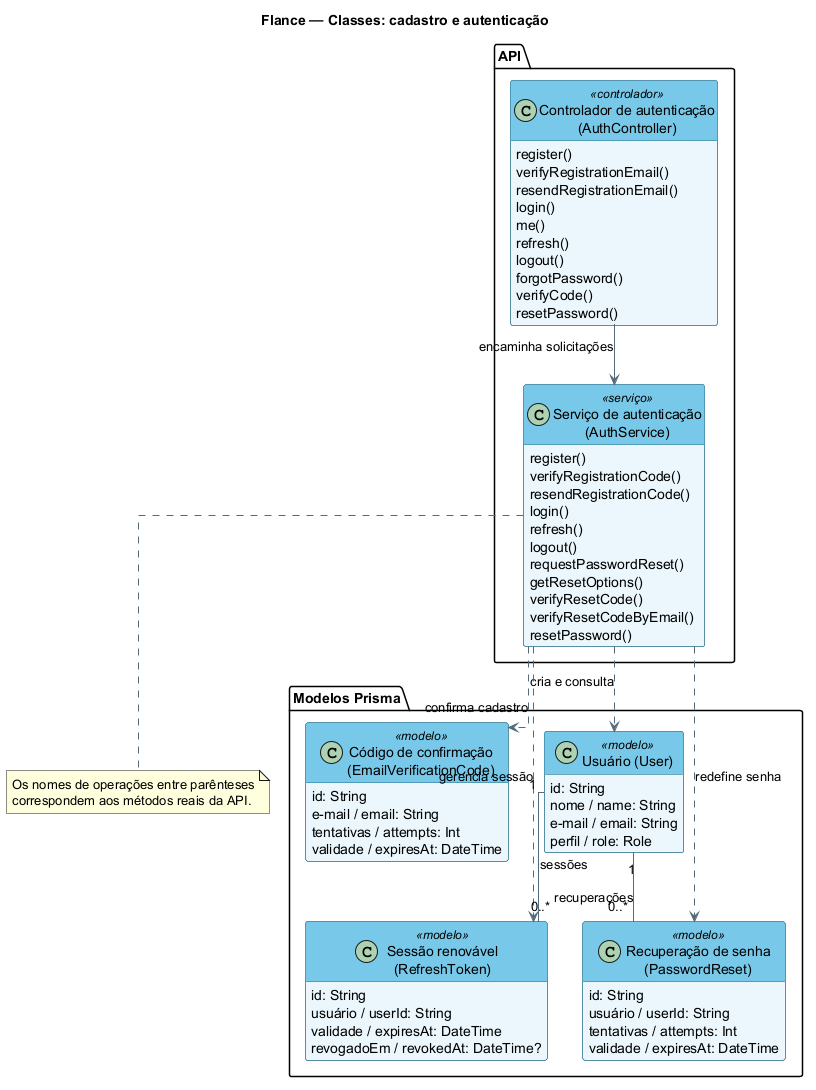

The diagram above was rendered by PlantUML. Its source (embedded in the PNG):
@startuml classes-autenticacao
title Flance — Classes: cadastro e autenticação
top to bottom direction
skinparam shadowing false
skinparam linetype ortho
skinparam classAttributeIconSize 0
skinparam classBackgroundColor #EAF7FC
skinparam classHeaderBackgroundColor #79C9E9
skinparam classBorderColor #246A89
skinparam ArrowColor #526B7A
hide empty members

package "Modelos Prisma" {
  class "Usuário (User)" as User <<modelo>> {
    id: String
    nome / name: String
    e-mail / email: String
    perfil / role: Role
  }
  class "Código de confirmação\n(EmailVerificationCode)" as EmailVerificationCode <<modelo>> {
    id: String
    e-mail / email: String
    tentativas / attempts: Int
    validade / expiresAt: DateTime
  }
  class "Sessão renovável\n(RefreshToken)" as RefreshToken <<modelo>> {
    id: String
    usuário / userId: String
    validade / expiresAt: DateTime
    revogadoEm / revokedAt: DateTime?
  }
  class "Recuperação de senha\n(PasswordReset)" as PasswordReset <<modelo>> {
    id: String
    usuário / userId: String
    tentativas / attempts: Int
    validade / expiresAt: DateTime
  }
}

package "API" {
  class "Controlador de autenticação\n(AuthController)" as AuthController <<controlador>> {
    register()
    verifyRegistrationEmail()
    resendRegistrationEmail()
    login()
    me()
    refresh()
    logout()
    forgotPassword()
    verifyCode()
    resetPassword()
  }
  class "Serviço de autenticação\n(AuthService)" as AuthService <<serviço>> {
    register()
    verifyRegistrationCode()
    resendRegistrationCode()
    login()
    refresh()
    logout()
    requestPasswordReset()
    getResetOptions()
    verifyResetCode()
    verifyResetCodeByEmail()
    resetPassword()
  }
}

AuthController --> AuthService : encaminha solicitações
AuthService ..> User : cria e consulta
AuthService ..> EmailVerificationCode : confirma cadastro
AuthService ..> RefreshToken : gerencia sessão
AuthService ..> PasswordReset : redefine senha
User "1" -- "0..*" RefreshToken : sessões
User "1" -- "0..*" PasswordReset : recuperações
note bottom of AuthService
  Os nomes de operações entre parênteses
  correspondem aos métodos reais da API.
end note
@enduml